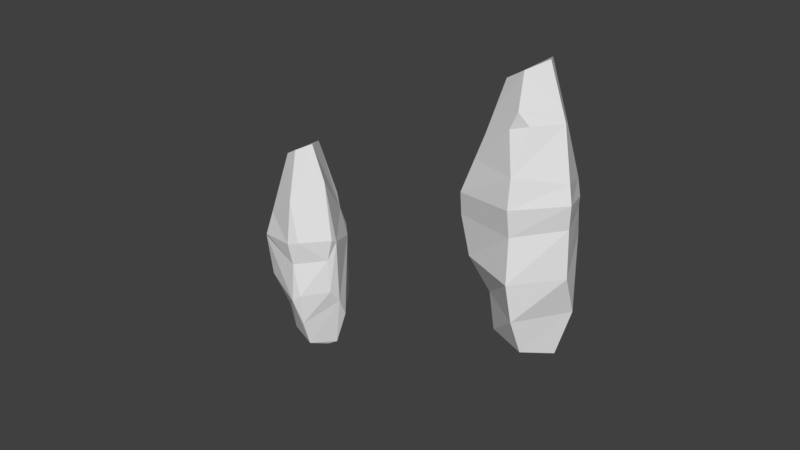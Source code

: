 # Source: long_stone.blend  (saved by Blender 2.78.0; exported with 4.5.12 LTS)
import bpy
from mathutils import Matrix  # noqa: F401  (used for matrix-valued properties, if any)

bpy.ops.wm.read_factory_settings(use_empty=True)
scene = bpy.context.scene
scene.name = 'Scene'

# ---- collections
col_collection_1 = bpy.data.collections.new('Collection 1'); scene.collection.children.link(col_collection_1)

# ---- world
world_world = bpy.data.worlds.new('World'); scene.world = world_world
world_world.color = (0.05088, 0.05088, 0.05088)
world_world.use_sun_shadow = False
world_world.sun_shadow_jitter_overblur = 0.0
world_world.cycles.sampling_method = 'MANUAL'

# ---- meshes
me_cube_002 = bpy.data.meshes.new('Cube.002')
me_cube_002.from_pydata([(0.04565, -1.417, 3.598), (-1.796, -0.961, 3.418), (-1.583, -0.08653, 3.364), (1.345, -0.3984, 3.758), (0.7705, 1.009, 3.355), (-0.2337, -1.071, 5.688), (-1.151, -0.7987, 5.257), (-0.9716, -0.1384, 5.279), (0.9286, -0.2649, 5.886), (0.1833, 0.9624, 5.548), (-0.05112, -0.7996, 7.229), (-0.7034, -0.5954, 6.829), (-0.6046, -0.2033, 6.877), (0.4168, -0.3432, 7.496), (-0.0242, 0.4502, 7.268), (0.06369, -1.31, 2.774), (0.5275, 1.25, 3.775), (0.1124, 1.032, 3.286), (-1.825, -0.8581, 2.694), (-1.605, 0.009209, 2.777), (1.27, -0.3001, 3.0), (0.7091, 1.096, 3.014), (-0.05101, 1.038, 2.923), (0.1318, -1.452, 1.41), (-1.504, -0.8728, 1.509), (-1.806, 0.06633, 1.658), (1.312, -0.2897, 1.526), (0.6321, 1.317, 2.072), (-0.601, 1.085, 1.863), (0.2268, -1.26, 0.1964), (-0.9721, -0.5713, 0.4184), (-1.441, 0.4848, 0.6568), (1.254, 0.251, 0.2441), (0.5486, 1.298, 0.759), (-0.5899, 1.153, 0.7139), (0.3251, -0.8716, -0.9143), (-0.8388, -0.4844, -0.8008), (-1.202, 0.5916, -0.7419), (0.9148, 0.0199, -1.151), (0.2748, 1.164, -0.9703), (-0.5716, 1.058, -0.9389), (0.2613, -0.9017, 5.825), (0.0309, -1.307, 4.48), (-0.007897, -1.047, 6.2), (-1.427, -0.8681, 4.471), (1.233, -0.3625, 4.331), (-1.27, -0.1131, 4.343), (-0.9665, -0.715, 5.904), (0.8027, -0.2842, 6.282), (0.1393, 0.8539, 5.912), (-0.7716, -0.1738, 6.15)], [], [(1, 2, 19, 18), (7, 6, 47, 50), (2, 1, 44, 46), (4, 17, 16), (0, 3, 45, 42), (3, 4, 16, 45), (1, 0, 42, 44), (14, 12, 13), (9, 7, 50, 49), (5, 41, 43), (8, 9, 49, 48), (6, 5, 43, 47), (17, 4, 21, 22), (22, 21, 27, 28), (16, 17, 2, 46), (4, 3, 20, 21), (3, 0, 15, 20), (0, 1, 18, 15), (2, 17, 22, 19), (27, 26, 32, 33), (19, 22, 28, 25), (15, 18, 24, 23), (18, 19, 25, 24), (21, 20, 26, 27), (20, 15, 23, 26), (31, 34, 40, 37), (26, 23, 29, 32), (28, 27, 33, 34), (25, 28, 34, 31), (23, 24, 30, 29), (24, 25, 31, 30), (39, 38, 36, 37, 40), (29, 30, 36, 35), (30, 31, 37, 36), (33, 32, 38, 39), (32, 29, 35, 38), (34, 33, 39, 40), (36, 38, 35), (43, 41, 8, 48), (42, 41, 5), (45, 16, 9, 8), (46, 44, 6, 7), (44, 42, 5, 6), (46, 7, 9, 16), (42, 45, 8, 41), (48, 49, 14, 13), (48, 13, 10, 43), (47, 43, 10, 11), (50, 47, 11, 12), (49, 50, 12, 14), (13, 12, 11, 10)])
me_cube_002.use_remesh_preserve_volume = False
me_cube_002.use_remesh_preserve_attributes = False
me_cube_002.use_mirror_vertex_groups = False
me_cube_002.update()
me_cube_001 = bpy.data.meshes.new('Cube.001')
me_cube_001.from_pydata([(-1.185, 0.5842, -0.627), (-1.628, -0.9679, 3.348), (-0.09969, -1.36, 3.583), (-0.5234, -0.1324, 6.895), (-0.06692, -1.179, 5.258), (0.5081, 0.8781, 4.411), (0.2719, -1.106, 0.1671), (0.06501, 0.7369, 5.956), (0.321, 0.9211, 5.02), (1.119, -0.4489, 1.578), (-1.403, 0.4661, 0.7218), (-0.6309, -0.6141, 6.842), (-0.5829, 1.045, -0.7806), (0.528, 1.157, 3.671), (1.237, -0.4082, 3.79), (0.5031, 1.267, 2.016), (0.3619, -0.3372, 7.379), (-0.8302, -0.4101, -0.7443), (-1.344, 0.4168, 1.853), (0.02639, -1.259, 2.73), (1.062, -0.4703, 2.921), (-1.56, -0.1897, 3.357), (1.229, -0.1534, 3.634), (-1.512, 0.09858, 1.577), (0.5149, 1.252, 0.6899), (-1.759, -0.8555, 3.205), (-0.586, 1.134, 0.6082), (0.2952, -0.8117, -0.8576), (-1.509, -0.825, 1.607), (-0.9311, -0.5852, 0.3698), (-0.5597, 1.083, 1.777), (1.204, -0.04426, 1.048), (0.7446, 0.9814, 3.328), (0.8347, -0.269, 5.996), (-0.02865, 0.3924, 7.176), (-1.192, -0.2281, 4.497), (0.3108, -1.249, 1.438), (0.6463, -0.1562, -1.061), (-1.677, -0.3963, 2.079), (0.2412, 1.154, -0.8197), (0.132, 0.8745, 4.25), (-0.07393, -0.7692, 7.173), (0.01118, -1.349, 1.153), (1.155, 0.3182, 0.2868), (0.09311, 0.9934, 3.251), (0.3051, -1.22, 3.689), (-1.036, 0.04166, 4.157), (0.8766, 0.09204, -0.9824), (-1.384, -0.8261, 4.313)], [], [(36, 42, 6), (7, 8, 40), (18, 10, 23), (40, 5, 13), (22, 33, 14), (31, 43, 32, 22), (17, 37, 27), (8, 5, 40), (36, 6, 9), (9, 31, 22), (44, 30, 18), (44, 15, 30), (38, 23, 28, 25), (13, 32, 44), (10, 0, 17, 29), (43, 24, 32), (9, 6, 31), (36, 19, 42), (25, 1, 48), (40, 35, 7), (27, 42, 17), (14, 20, 22), (46, 18, 23, 21, 35), (42, 28, 29), (20, 9, 22), (19, 36, 20), (19, 25, 42), (44, 32, 15), (32, 13, 5), (20, 36, 9), (46, 35, 40), (33, 5, 8, 34, 16), (11, 48, 4, 41), (34, 3, 11, 41, 16), (25, 48, 35, 21), (0, 10, 26, 12), (32, 24, 15), (22, 32, 5, 33), (31, 6, 27, 47), (24, 39, 12, 26, 30, 15), (30, 26, 10, 18), (29, 17, 42), (20, 14, 45, 19), (46, 40, 44, 18), (34, 8, 7), (7, 35, 3, 34), (23, 10, 29, 28), (25, 28, 42), (33, 16, 41, 4, 45, 14), (47, 37, 17, 0, 12, 39), (37, 47, 27), (19, 45, 2), (1, 25, 19, 2), (6, 42, 27), (39, 24, 43, 47), (13, 44, 40), (31, 47, 43), (45, 4, 2), (35, 48, 11, 3), (2, 4, 48, 1), (25, 21, 23, 38)])
me_cube_001.use_remesh_preserve_volume = False
me_cube_001.use_remesh_preserve_attributes = False
me_cube_001.use_mirror_vertex_groups = False
me_cube_001.update()

# ---- objects
ob_cube_001 = bpy.data.objects.new('Cube.001', me_cube_002)
ob_cube = bpy.data.objects.new('Cube', me_cube_001)

# ---- transforms, parenting, visibility, modifiers, constraints
ob_cube_001.location = (11.87, -3.569, 6.55)
ob_cube_001.lineart.crease_threshold = 0.0
ob_cube.location = (0.0, 0.0, 0.0)
ob_cube.lineart.crease_threshold = 0.0

# ---- collection membership
col_collection_1.objects.link(ob_cube_001)
col_collection_1.objects.link(ob_cube)

# ---- scene / render settings (as saved in the file)
scene.frame_start = 1; scene.frame_end = 250; scene.frame_set(1)
scene.render.engine = 'BLENDER_EEVEE_NEXT'
scene.render.resolution_percentage = 50
scene.render.dither_intensity = 0.0
scene.cycles.use_denoising = False
scene.cycles.samples = 128
scene.cycles.sampling_pattern = 'TABULATED_SOBOL'
scene.cycles.light_sampling_threshold = 0.0
scene.cycles.use_adaptive_sampling = False
scene.cycles.use_light_tree = False
scene.cycles.blur_glossy = 0.0
scene.cycles.sample_clamp_indirect = 0.0
scene.view_settings.view_transform = 'Standard'
bpy.context.view_layer.update()

# ---- added for rendering (the .blend has no active camera and no usable light): camera, sun
cam_auto = bpy.data.cameras.new('AutoCamera')
cam_auto.lens = 50.0
cam_auto.sensor_width = 36.0
cam_auto.clip_end = 1000.0
ob_auto_camera = bpy.data.objects.new('AutoCamera', cam_auto)
scene.collection.objects.link(ob_auto_camera)
ob_auto_camera.location = (26.2488, -26.5022, 22.9094)
ob_auto_camera.rotation_euler = (1.09748, -7.21219e-08, 0.694738)
scene.camera = ob_auto_camera
light_auto_sun = bpy.data.lights.new('AutoSun', 'SUN')
light_auto_sun.energy = 3.0
light_auto_sun.angle = 0.0523599
ob_auto_sun = bpy.data.objects.new('AutoSun', light_auto_sun)
scene.collection.objects.link(ob_auto_sun)
ob_auto_sun.rotation_euler = (0.872665, 0.174533, 0.523599)
bpy.context.view_layer.update()
